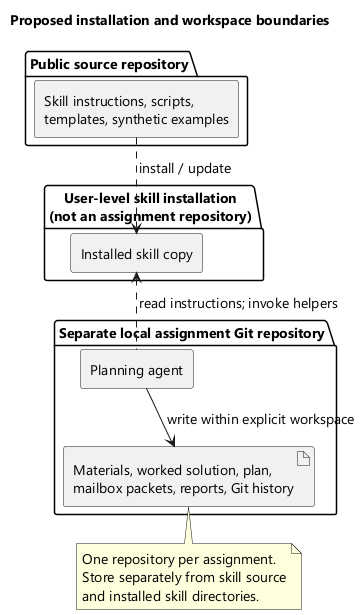

The diagram above was rendered by PlantUML. Its source (embedded in the PNG):
@startuml
' Designation: proposed design; accepted in the 2026-10-23 design conversation.
' Supporting specification: ../../.scratch/assignment-workflow/spec.md
' Acceptance and rendering record: README.md
!pragma layout smetana
title Proposed installation and workspace boundaries
skinparam backgroundColor white
skinparam shadowing false
skinparam defaultFontName Segoe UI
skinparam defaultFontSize 14
skinparam componentStyle rectangle
top to bottom direction
package "Public source repository" {
  component "Skill instructions, scripts,\ntemplates, synthetic examples" as Source
}
package "User-level skill installation\n(not an assignment repository)" {
  component "Installed skill copy" as Installed
}
package "Separate local assignment Git repository" {
  component "Planning agent" as Agent
  artifact "Materials, worked solution, plan,\nmailbox packets, reports, Git history" as Work
}
Source .down.> Installed : install / update
Agent .up.> Installed : read instructions; invoke helpers
Agent -down-> Work : write within explicit workspace
note bottom of Work
One repository per assignment.
Store separately from skill source
and installed skill directories.
end note
@enduml